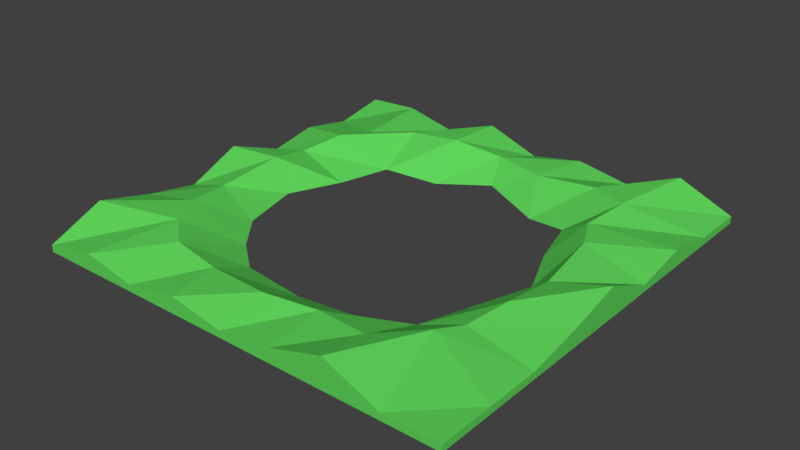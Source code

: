# Source: Pond.blend  (saved by Blender 2.79.0; exported with 4.5.12 LTS)
import bpy
from mathutils import Matrix  # noqa: F401  (used for matrix-valued properties, if any)

bpy.ops.wm.read_factory_settings(use_empty=True)
scene = bpy.context.scene
scene.name = 'Scene'

# ---- collections
col_collection_1 = bpy.data.collections.new('Collection 1'); scene.collection.children.link(col_collection_1)

# ---- materials (node trees are filled in below, after node groups)
mat_pond = bpy.data.materials.new('Pond')
mat_pond.alpha_threshold = 0.0
mat_pond.use_transparent_shadow = False
mat_pond.diffuse_color = (0.1154, 0.6619, 0.1042, 1.0)
mat_pond.roughness = 0.5
mat_pond.line_color = (0.0, 0.0, 0.0, 1.0)

# ---- material node trees

# ---- world
world_world = bpy.data.worlds.new('World'); scene.world = world_world
world_world.color = (0.05088, 0.05088, 0.05088)
world_world.use_sun_shadow = False
world_world.sun_shadow_jitter_overblur = 0.0
world_world.cycles.sampling_method = 'MANUAL'

# ---- meshes
me_plane = bpy.data.meshes.new('Plane')
me_plane.from_pydata([(-5.0, -5.0, 0.1532), (5.0, -5.0, 0.1532), (-5.0, 5.0, 0.3807), (5.0, 5.0, 0.1532), (-5.0, 3.75, 0.1532), (-5.0, 2.5, 0.378), (-5.0, 1.25, 0.1532), (-5.0, 0.0, 0.6886), (-5.0, -1.25, 0.1532), (-5.0, -2.5, 0.378), (-5.0, -3.75, 0.6886), (5.0, -3.75, 0.1532), (5.0, -2.5, 0.1532), (5.0, -1.25, 0.378), (5.0, 0.0, 0.6886), (5.0, 1.25, 0.1532), (5.0, 2.5, 0.378), (5.0, 3.75, 0.1532), (-3.751, -5.0, 0.3832), (-2.501, -5.0, 0.1532), (-1.251, -5.0, 0.378), (-0.0006069, -5.0, 0.1532), (1.249, -5.0, 0.3176), (2.499, -5.0, 0.6886), (3.749, -5.0, 0.1532), (3.749, 5.0, 0.6886), (2.499, 5.0, 0.1532), (1.249, 5.0, 0.378), (-0.0006069, 5.0, 0.1532), (-1.251, 5.0, 0.613), (-2.501, 5.0, 0.1532), (-3.751, 5.0, 0.4459), (3.254, -3.013, 0.5292), (2.371, -3.776, 0.4496), (1.196, -3.669, 0.4088), (0.07542, -3.986, 0.5058), (-1.454, -3.806, 0.399), (-2.501, -3.75, 0.5661), (-3.228, -3.165, 0.6038), (3.507, -2.408, 0.4311), (2.423, -2.424, 0.0), (1.449, -2.9, 0.0), (0.05352, -3.074, -0.008274), (-1.45, -2.9, 0.0), (-2.23, -2.274, -0.01561), (-3.696, -2.385, 0.5923), (3.748, -1.497, 0.5736), (2.709, -1.448, -0.02845), (-2.9, -1.45, 0.0), (-3.972, -1.269, 0.4463), (3.773, -0.2328, 0.4303), (3.273, 0.0, 0.0), (-3.274, 0.0, 0.0), (-3.793, 0.1744, 0.6937), (3.532, 1.426, 0.4918), (2.707, 1.311, -0.04368), (-2.815, 1.274, -0.04509), (-3.996, 1.275, 0.4318), (3.124, 2.238, 0.4624), (2.423, 2.424, 0.0), (1.445, 2.658, -0.1378), (-0.0006069, 3.273, 0.0), (-1.228, 2.746, -0.1297), (-2.424, 2.424, 0.0), (-3.629, 2.164, 0.6433), (3.304, 3.305, 0.5661), (2.383, 3.743, 0.503), (0.9626, 3.644, 0.4136), (-0.2159, 3.896, 0.4536), (-1.312, 3.633, 0.6592), (-2.532, 3.559, 0.5551), (-3.376, 2.93, 0.5398), (-5.0, 5.0, 0.0006105), (5.0, 5.0, -0.01242), (-5.0, -5.0, -0.006604), (5.0, -5.0, -0.002448)], [], [(65, 17, 3, 25), (24, 1, 11, 32), (32, 11, 12, 39), (39, 12, 13, 46), (46, 13, 14, 50), (50, 14, 15, 54), (54, 15, 16, 58), (58, 16, 17, 65), (5, 64, 71, 4), (64, 63, 70, 71), (63, 62, 69, 70), (62, 61, 68, 69), (61, 60, 67, 68), (60, 59, 66, 67), (59, 58, 65, 66), (6, 57, 64, 5), (57, 56, 63, 64), (55, 54, 58, 59), (7, 53, 57, 6), (53, 52, 56, 57), (51, 50, 54, 55), (8, 49, 53, 7), (49, 48, 52, 53), (47, 46, 50, 51), (9, 45, 49, 8), (45, 44, 48, 49), (40, 39, 46, 47), (10, 38, 45, 9), (38, 37, 44, 45), (37, 36, 43, 44), (36, 35, 42, 43), (35, 34, 41, 42), (34, 33, 40, 41), (33, 32, 39, 40), (0, 18, 38, 10), (18, 19, 37, 38), (19, 20, 36, 37), (20, 21, 35, 36), (21, 22, 34, 35), (22, 23, 33, 34), (23, 24, 32, 33), (4, 71, 31, 2), (71, 70, 30, 31), (70, 69, 29, 30), (69, 68, 28, 29), (68, 67, 27, 28), (67, 66, 26, 27), (66, 65, 25, 26), (24, 23, 22, 21, 20, 19, 18, 0, 74, 75, 1), (10, 9, 8, 7, 6, 5, 4, 2, 72, 74, 0), (31, 30, 29, 28, 27, 26, 25, 3, 73, 72, 2), (17, 16, 15, 14, 13, 12, 11, 1, 75, 73, 3)])
me_plane.materials.append(mat_pond)
me_plane.use_remesh_preserve_volume = False
me_plane.use_remesh_preserve_attributes = False
me_plane.use_mirror_vertex_groups = False
me_plane.update()

# ---- objects
ob_pond = bpy.data.objects.new('Pond', me_plane)

# ---- transforms, parenting, visibility, modifiers, constraints
ob_pond.location = (0.0, 0.0, 0.0)
ob_pond.lineart.crease_threshold = 0.0

# ---- collection membership
col_collection_1.objects.link(ob_pond)

# ---- scene / render settings (as saved in the file)
scene.frame_start = 1; scene.frame_end = 250; scene.frame_set(1)
scene.render.engine = 'BLENDER_EEVEE_NEXT'
scene.render.resolution_percentage = 50
scene.render.dither_intensity = 0.0
scene.cycles.use_denoising = False
scene.cycles.samples = 128
scene.cycles.sampling_pattern = 'TABULATED_SOBOL'
scene.cycles.use_adaptive_sampling = False
scene.cycles.use_light_tree = False
scene.cycles.blur_glossy = 0.0
scene.cycles.sample_clamp_indirect = 0.0
scene.view_settings.view_transform = 'Standard'
bpy.context.view_layer.update()

# ---- added for rendering (the .blend has no active camera and no usable light): camera, sun
cam_auto = bpy.data.cameras.new('AutoCamera')
cam_auto.lens = 50.0
cam_auto.sensor_width = 36.0
cam_auto.clip_end = 1000.0
ob_auto_camera = bpy.data.objects.new('AutoCamera', cam_auto)
scene.collection.objects.link(ob_auto_camera)
ob_auto_camera.location = (13.1072, -15.7287, 10.7637)
ob_auto_camera.rotation_euler = (1.09748, -7.21219e-08, 0.694738)
scene.camera = ob_auto_camera
light_auto_sun = bpy.data.lights.new('AutoSun', 'SUN')
light_auto_sun.energy = 3.0
light_auto_sun.angle = 0.0523599
ob_auto_sun = bpy.data.objects.new('AutoSun', light_auto_sun)
scene.collection.objects.link(ob_auto_sun)
ob_auto_sun.rotation_euler = (0.872665, 0.174533, 0.523599)
bpy.context.view_layer.update()
